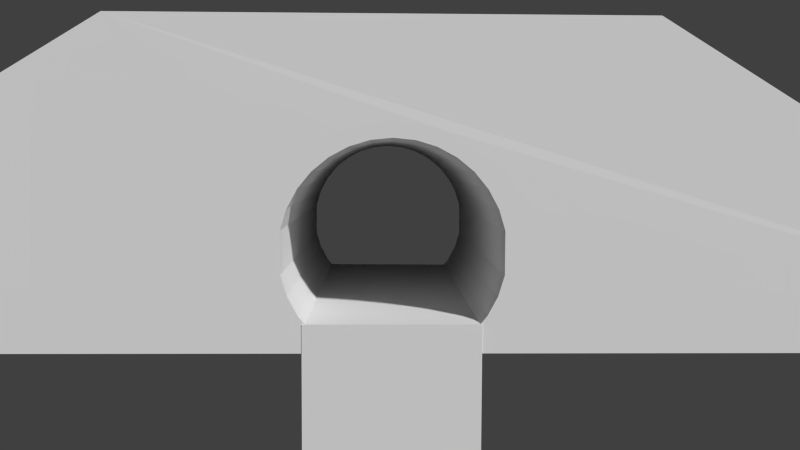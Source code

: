 # Source: Tunnel.blend  (saved by Blender 2.71.0; exported with 4.5.12 LTS)
import bpy
from mathutils import Matrix  # noqa: F401  (used for matrix-valued properties, if any)

bpy.ops.wm.read_factory_settings(use_empty=True)
scene = bpy.context.scene
scene.name = 'Scene'

# ---- collections
col_collection_1 = bpy.data.collections.new('Collection 1'); scene.collection.children.link(col_collection_1)

# ---- materials (node trees are filled in below, after node groups)
mat_bakingmaterial = bpy.data.materials.new('BakingMaterial')
mat_bakingmaterial.alpha_threshold = 0.0
mat_bakingmaterial.use_transparent_shadow = False
mat_bakingmaterial.roughness = 0.5
mat_bakingmaterial.line_color = (0.0, 0.0, 0.0, 1.0)
mat_bakingmaterial_001 = bpy.data.materials.new('BakingMaterial.001')
mat_bakingmaterial_001.alpha_threshold = 0.0
mat_bakingmaterial_001.use_transparent_shadow = False
mat_bakingmaterial_001.roughness = 0.5
mat_bakingmaterial_001.line_color = (0.0, 0.0, 0.0, 1.0)

# ---- material node trees

# ---- world
world_world = bpy.data.worlds.new('World'); scene.world = world_world
world_world.color = (0.05088, 0.05088, 0.05088)
world_world.use_sun_shadow = False
world_world.sun_shadow_jitter_overblur = 0.0
world_world.cycles.sampling_method = 'MANUAL'
world_world.cycles.sample_map_resolution = 256

# ---- cameras
cam_camera = bpy.data.cameras.new('Camera')
cam_camera.clip_end = 100.0
cam_camera.lens = 35.0
cam_camera.sensor_width = 32.0
cam_camera.sensor_height = 18.0
cam_camera.ortho_scale = 7.314
cam_camera.dof.focus_distance = 0.0
cam_camera.dof.aperture_fstop = 128.0

# ---- meshes
me_cube = bpy.data.meshes.new('Cube')
me_cube.from_pydata([(0.4394, -11.59, 8.117), (-1.641, -11.59, 7.703), (-3.405, -11.59, 6.524), (-4.584, -11.59, 4.76), (-4.998, -11.59, 2.68), (-4.584, -11.59, 0.599), (-3.405, -11.59, -1.165), (4.284, -11.59, -1.165), (5.463, -11.59, 0.599), (5.876, -11.59, 2.68), (5.463, -11.59, 4.76), (4.284, -11.59, 6.524), (2.52, -11.59, 7.703), (0.4394, -11.59, 7.427), (-0.4485, -11.59, 7.34), (-1.302, -11.59, 7.081), (-2.089, -11.59, 6.66), (-2.779, -11.59, 6.094), (-3.345, -11.59, 5.404), (-3.765, -11.59, 4.618), (-4.024, -11.59, 3.764), (-4.024, -11.59, 1.988), (-3.765, -11.59, 1.134), (-3.345, -11.59, 0.3475), (-2.779, -11.59, -0.3422), (0.4394, -11.59, -0.356), (3.658, -11.59, -0.3422), (4.224, -11.59, 0.3475), (4.644, -11.59, 1.134), (4.903, -11.59, 1.988), (4.903, -11.59, 3.764), (4.644, -11.59, 4.618), (4.224, -11.59, 5.404), (3.658, -11.59, 6.094), (2.968, -11.59, 6.66), (2.181, -11.59, 7.081), (1.327, -11.59, 7.34), (-10.87, -11.57, 12.24), (10.96, -11.57, 12.24), (-32.94, -11.57, -1.166), (33.03, -11.57, -1.166), (0.4394, 29.09, 8.117), (-1.641, 29.09, 7.703), (-3.405, 29.09, 6.524), (-4.584, 29.09, 4.76), (-4.998, 29.09, 2.68), (-4.584, 29.09, 0.599), (-3.405, 29.09, -1.165), (4.284, 29.09, -1.165), (5.463, 29.09, 0.599), (5.876, 29.09, 2.68), (5.463, 29.09, 4.76), (4.284, 29.09, 6.524), (2.52, 29.09, 7.703), (0.4394, 29.09, 7.427), (-0.4485, 29.09, 7.34), (-1.302, 29.09, 7.081), (-2.089, 29.09, 6.66), (-2.779, 29.09, 6.094), (-3.345, 29.09, 5.404), (-3.765, 29.09, 4.618), (-4.024, 29.09, 3.764), (-4.024, 29.09, 1.988), (-3.765, 29.09, 1.134), (-3.345, 29.09, 0.3475), (-2.779, 29.09, -0.3422), (0.4394, 29.09, -0.356), (3.658, 29.09, -0.3422), (4.224, 29.09, 0.3475), (4.644, 29.09, 1.134), (4.903, 29.09, 1.988), (4.903, 29.09, 3.764), (4.644, 29.09, 4.618), (4.224, 29.09, 5.404), (3.658, 29.09, 6.094), (2.968, 29.09, 6.66), (2.181, 29.09, 7.081), (1.327, 29.09, 7.34), (-10.9, 29.11, 12.24), (10.99, 29.11, 12.24), (-32.94, 29.11, -1.166), (33.03, 29.11, -1.166), (4.029, 29.09, -8.489), (4.029, -11.62, -8.489), (-3.191, -11.62, -8.489), (-3.191, 29.09, -8.489), (4.029, 29.09, 0.01098), (4.029, -11.62, 0.01098), (-3.191, -11.62, 0.01098), (-3.191, 29.09, 0.01098)], [], [(0, 13, 36), (2, 17, 16), (7, 26, 25), (12, 35, 34), (6, 24, 23), (11, 33, 32), (5, 22, 21), (10, 31, 30), (61, 62, 45), (8, 28, 27), (3, 19, 18), (15, 1, 16), (26, 7, 27), (35, 12, 36), (24, 6, 25), (33, 11, 34), (22, 5, 23), (31, 10, 32), (19, 3, 20), (17, 2, 18), (28, 8, 29), (1, 15, 14), (13, 0, 14), (0, 1, 14), (1, 2, 16), (2, 3, 18), (3, 4, 20), (4, 5, 21), (5, 6, 23), (6, 7, 25), (7, 8, 27), (8, 9, 29), (9, 10, 30), (10, 11, 32), (11, 12, 34), (12, 0, 36), (8, 7, 40, 38, 37, 39, 6, 5, 4, 3, 2, 1, 0, 12, 11, 10, 9), (41, 77, 54), (43, 57, 58), (48, 66, 67), (53, 75, 76), (47, 64, 65), (52, 73, 74), (46, 62, 63), (51, 71, 72), (70, 29, 30, 71), (49, 68, 69), (44, 59, 60), (9, 30, 29), (56, 57, 42), (67, 68, 48), (76, 77, 53), (65, 66, 47), (74, 75, 52), (63, 64, 46), (72, 73, 51), (60, 61, 44), (58, 59, 43), (69, 70, 49), (42, 55, 56), (54, 55, 41), (41, 55, 42), (42, 57, 43), (43, 59, 44), (44, 61, 45), (45, 62, 46), (46, 64, 47), (47, 66, 48), (48, 68, 49), (49, 70, 50), (50, 71, 51), (51, 73, 52), (52, 75, 53), (53, 77, 41), (49, 50, 51, 52, 53, 41, 42, 43, 44, 45, 46, 47, 80, 78, 79, 81, 48), (6, 39, 80, 47), (36, 77, 76, 35), (15, 56, 55, 14), (25, 66, 65, 24), (38, 40, 81, 79), (34, 75, 74, 33), (6, 47, 48, 7), (23, 64, 63, 22), (32, 73, 72, 31), (4, 21, 20), (70, 71, 50), (20, 61, 60, 19), (29, 70, 69, 28), (18, 59, 58, 17), (40, 7, 48, 81), (13, 54, 77, 36), (16, 57, 56, 15), (27, 68, 67, 26), (37, 38, 79, 78), (35, 76, 75, 34), (14, 55, 54, 13), (24, 65, 64, 23), (39, 37, 78, 80), (33, 74, 73, 32), (22, 63, 62, 21), (31, 72, 71, 30), (19, 60, 59, 18), (26, 67, 66, 25), (17, 58, 57, 16), (28, 69, 68, 27), (61, 20, 21, 62), (82, 83, 84, 85), (86, 89, 88, 87), (82, 86, 87, 83), (83, 87, 88, 84), (84, 88, 89, 85), (86, 82, 85, 89)])
me_cube.polygons.foreach_set('material_index', [1, 1, 1, 1, 1, 1, 1, 1, 1, 1, 1, 1, 1, 1, 1, 1, 1, 1, 1, 1, 1, 1, 1, 1, 1, 1, 1, 1, 1, 1, 1, 1, 1, 1, 1, 1, 1, 1, 1, 1, 1, 1, 1, 1, 1, 1, 1, 1, 1, 1, 1, 1, 1, 1, 1, 1, 1, 1, 1, 1, 1, 1, 1, 1, 1, 1, 1, 1, 1, 1, 1, 1, 1, 1, 1, 1, 1, 1, 1, 1, 1, 1, 1, 1, 1, 1, 1, 1, 1, 1, 1, 1, 1, 1, 1, 1, 1, 1, 1, 1, 1, 1, 1, 1, 1, 1, 0, 0, 0, 0, 0, 0])
_uv = me_cube.uv_layers.new(name='BakeUVMap')
_uv.uv.foreach_set('vector', [0.5082, 0.1422, 0.5082, 0.1319, 0.5216, 0.1306, 0.4499, 0.1184, 0.4594, 0.112, 0.4699, 0.1205, 0.5664, 0.003541, 0.557, 0.01583, 0.5082, 0.01563, 0.5397, 0.136, 0.5346, 0.1268, 0.5465, 0.1205, 0.4499, 0.003541, 0.4594, 0.01583, 0.4508, 0.02614, 0.5664, 0.1184, 0.557, 0.112, 0.5655, 0.1017, 0.432, 0.0299, 0.4444, 0.0379, 0.4405, 0.05065, 0.5843, 0.09208, 0.5719, 0.08995, 0.5758, 0.07719, 0.5767, 0.07668, 0.5767, 0.05015, 0.5914, 0.06048, 0.5843, 0.0299, 0.5719, 0.0379, 0.5655, 0.02614, 0.432, 0.09208, 0.4444, 0.08995, 0.4508, 0.1017, 0.4818, 0.1268, 0.4766, 0.136, 0.4699, 0.1205, 0.557, 0.01583, 0.5664, 0.003541, 0.5655, 0.02614, 0.5346, 0.1268, 0.5397, 0.136, 0.5216, 0.1306, 0.4594, 0.01583, 0.4499, 0.003541, 0.5082, 0.01563, 0.557, 0.112, 0.5664, 0.1184, 0.5465, 0.1205, 0.4444, 0.0379, 0.432, 0.0299, 0.4508, 0.02614, 0.5719, 0.08995, 0.5843, 0.09208, 0.5655, 0.1017, 0.4444, 0.08995, 0.432, 0.09208, 0.4405, 0.07719, 0.4594, 0.112, 0.4499, 0.1184, 0.4508, 0.1017, 0.5719, 0.0379, 0.5843, 0.0299, 0.5758, 0.05065, 0.4766, 0.136, 0.4818, 0.1268, 0.4947, 0.1306, 0.5082, 0.1319, 0.5082, 0.1422, 0.4947, 0.1306, 0.5082, 0.1422, 0.4766, 0.136, 0.4947, 0.1306, 0.4766, 0.136, 0.4499, 0.1184, 0.4699, 0.1205, 0.4499, 0.1184, 0.432, 0.09208, 0.4508, 0.1017, 0.432, 0.09208, 0.4258, 0.06099, 0.4405, 0.07719, 0.4258, 0.06099, 0.432, 0.0299, 0.4405, 0.05065, 0.432, 0.0299, 0.4499, 0.003541, 0.4508, 0.02614, 0.4499, 0.003541, 0.5664, 0.003541, 0.5082, 0.01563, 0.5664, 0.003541, 0.5843, 0.0299, 0.5655, 0.02614, 0.5843, 0.0299, 0.5906, 0.06099, 0.5758, 0.05065, 0.5906, 0.06099, 0.5843, 0.09208, 0.5758, 0.07719, 0.5843, 0.09208, 0.5664, 0.1184, 0.5655, 0.1017, 0.5664, 0.1184, 0.5397, 0.136, 0.5465, 0.1205, 0.5397, 0.136, 0.5082, 0.1422, 0.5216, 0.1306, 0.5843, 0.0299, 0.5664, 0.003541, 1.002, 0.003525, 0.6676, 0.2038, 0.3368, 0.2038, 0.002271, 0.003526, 0.4499, 0.003541, 0.432, 0.0299, 0.4258, 0.06099, 0.432, 0.09208, 0.4499, 0.1184, 0.4766, 0.136, 0.5082, 0.1422, 0.5397, 0.136, 0.5664, 0.1184, 0.5843, 0.09208, 0.5906, 0.06099, 0.509, 0.1417, 0.4956, 0.1301, 0.509, 0.1314, 0.5673, 0.1179, 0.5473, 0.12, 0.5578, 0.1115, 0.4507, 0.003035, 0.509, 0.01512, 0.4602, 0.01533, 0.4775, 0.1355, 0.4707, 0.12, 0.4826, 0.1262, 0.5673, 0.003035, 0.5664, 0.02563, 0.5578, 0.01533, 0.4507, 0.1179, 0.4517, 0.1012, 0.4602, 0.1115, 0.5851, 0.02939, 0.5767, 0.05015, 0.5727, 0.03739, 0.4329, 0.09157, 0.4414, 0.07668, 0.4453, 0.08944, 0.007109, 0.9757, 0.9985, 0.9757, 0.9985, 0.9922, 0.00711, 0.9922, 0.4329, 0.02939, 0.4517, 0.02563, 0.4453, 0.03739, 0.5851, 0.09157, 0.5664, 0.1012, 0.5727, 0.08944, 0.5906, 0.06099, 0.5758, 0.07719, 0.5758, 0.05065, 0.5354, 0.1262, 0.5473, 0.12, 0.5406, 0.1355, 0.4602, 0.01533, 0.4517, 0.02563, 0.4507, 0.003035, 0.4826, 0.1262, 0.4956, 0.1301, 0.4775, 0.1355, 0.5578, 0.01533, 0.509, 0.01512, 0.5673, 0.003035, 0.4602, 0.1115, 0.4707, 0.12, 0.4507, 0.1179, 0.5727, 0.03739, 0.5664, 0.02563, 0.5851, 0.02939, 0.4453, 0.08944, 0.4517, 0.1012, 0.4329, 0.09157, 0.5727, 0.08944, 0.5767, 0.07668, 0.5851, 0.09157, 0.5578, 0.1115, 0.5664, 0.1012, 0.5673, 0.1179, 0.4453, 0.03739, 0.4414, 0.05015, 0.4329, 0.02939, 0.5406, 0.1355, 0.5225, 0.1301, 0.5354, 0.1262, 0.509, 0.1314, 0.5225, 0.1301, 0.509, 0.1417, 0.509, 0.1417, 0.5225, 0.1301, 0.5406, 0.1355, 0.5406, 0.1355, 0.5473, 0.12, 0.5673, 0.1179, 0.5673, 0.1179, 0.5664, 0.1012, 0.5851, 0.09157, 0.5851, 0.09157, 0.5767, 0.07668, 0.5914, 0.06048, 0.5914, 0.06048, 0.5767, 0.05015, 0.5851, 0.02939, 0.5851, 0.02939, 0.5664, 0.02563, 0.5673, 0.003035, 0.5673, 0.003035, 0.509, 0.01512, 0.4507, 0.003035, 0.4507, 0.003035, 0.4517, 0.02563, 0.4329, 0.02939, 0.4329, 0.02939, 0.4414, 0.05015, 0.4266, 0.06048, 0.4266, 0.06048, 0.4414, 0.07668, 0.4329, 0.09157, 0.4329, 0.09157, 0.4517, 0.1012, 0.4507, 0.1179, 0.4507, 0.1179, 0.4707, 0.12, 0.4775, 0.1355, 0.4775, 0.1355, 0.4956, 0.1301, 0.509, 0.1417, 0.4329, 0.02939, 0.4266, 0.06048, 0.4329, 0.09157, 0.4507, 0.1179, 0.4775, 0.1355, 0.509, 0.1417, 0.5406, 0.1355, 0.5673, 0.1179, 0.5851, 0.09157, 0.5914, 0.06048, 0.5851, 0.02939, 0.5673, 0.003035, 1.002, 0.003019, 0.6681, 0.2033, 0.3364, 0.2033, 0.002271, 0.00302, 0.4507, 0.003035, -0.4609, 1.496, -0.4608, 1.219, -0.08474, 1.219, -0.08492, 1.496, 0.006862, 0.6848, 0.9961, 0.6848, 0.9961, 0.7053, 0.006862, 0.7053, 0.006862, 0.6218, 0.9961, 0.6218, 0.9961, 0.6422, 0.006862, 0.6422, -0.2692, 1.355, -0.2692, 0.9741, -0.2395, 0.9741, -0.2395, 1.355, -0.2439, 1.263, -0.2439, 1.47, -0.6199, 1.47, -0.6199, 1.263, 0.006863, 0.7242, 0.9961, 0.7242, 0.9961, 0.7407, 0.006864, 0.7407, -0.293, 1.234, 0.08305, 1.234, 0.08305, 1.306, -0.293, 1.306, 0.9961, 0.835, 0.006863, 0.835, 0.006864, 0.8161, 0.9961, 0.8161, 0.9961, 0.9464, 0.006872, 0.9464, 0.00687, 0.9276, 0.9961, 0.9276, 0.4258, 0.06099, 0.4405, 0.05065, 0.4405, 0.07719, 0.4414, 0.05015, 0.4414, 0.07668, 0.4266, 0.06048, 0.9961, 0.7959, 0.006869, 0.7959, 0.00687, 0.7755, 0.9961, 0.7755, 0.9961, 0.9074, 0.006866, 0.9074, 0.006864, 0.8869, 0.9961, 0.8869, 0.9961, 0.7566, 0.006872, 0.7566, 0.006873, 0.7401, 0.9961, 0.7401, -0.3475, 1.599, -0.3477, 1.33, 0.02836, 1.33, 0.02854, 1.599, 0.006861, 0.6635, 0.9961, 0.6635, 0.9961, 0.6848, 0.006862, 0.6848, 0.006863, 0.6029, 0.9961, 0.6029, 0.9961, 0.6218, 0.006862, 0.6218, 0.9961, 0.8681, 0.006863, 0.8681, 0.006862, 0.8515, 0.9961, 0.8515, 0.02174, 1.086, 0.02174, 1.291, -0.3543, 1.291, -0.3543, 1.086, 0.006862, 0.7053, 0.9961, 0.7053, 0.9961, 0.7242, 0.006863, 0.7242, 0.006862, 0.6422, 0.9961, 0.6422, 0.9961, 0.6635, 0.006861, 0.6635, 0.9961, 0.8515, 0.006862, 0.8515, 0.006863, 0.835, 0.9961, 0.835, -0.04075, 1.141, -0.04076, 1.348, -0.4168, 1.347, -0.4168, 1.141, 0.9961, 0.963, 0.006873, 0.963, 0.006872, 0.9464, 0.9961, 0.9464, 0.9961, 0.8161, 0.006864, 0.8161, 0.006866, 0.7956, 0.9961, 0.7956, 0.9961, 0.9276, 0.00687, 0.9276, 0.006869, 0.9071, 0.9961, 0.9071, 0.9961, 0.7755, 0.00687, 0.7755, 0.006872, 0.7566, 0.9961, 0.7566, -0.3185, 1.43, -0.3185, 1.048, -0.2887, 1.048, -0.2887, 1.43, 0.006864, 0.5864, 0.9961, 0.5864, 0.9961, 0.6029, 0.006863, 0.6029, 0.9961, 0.8869, 0.006864, 0.8869, 0.006863, 0.8681, 0.9961, 0.8681, 0.00711, 0.976, 0.9985, 0.976, 0.9985, 0.9924, 0.007109, 0.9924, -1.257, 0.4999, -0.2568, 0.4999, -0.2568, 1.5, -1.257, 1.5, 0.0, 0.0, 1.0, 0.0, 1.0, 1.0, 0.0, 1.0, -1.271, 0.7426, -0.2711, 0.7426, -0.2711, 1.743, -1.271, 1.743, -1.442, 0.8212, -0.4424, 0.8212, -0.4424, 1.821, -1.442, 1.821, -1.3, 0.5713, -0.2996, 0.5713, -0.2996, 1.571, -1.3, 1.571, -1.235, 0.5998, -0.2353, 0.5998, -0.2353, 1.6, -1.235, 1.6])
me_cube.materials.append(mat_bakingmaterial)
me_cube.materials.append(mat_bakingmaterial_001)
me_cube.use_remesh_preserve_volume = False
me_cube.use_remesh_preserve_attributes = False
me_cube.use_mirror_vertex_groups = False
me_cube.update()

# ---- objects
ob_cube = bpy.data.objects.new('Cube', me_cube)
ob_camera = bpy.data.objects.new('Camera', cam_camera)

# ---- transforms, parenting, visibility, modifiers, constraints
ob_cube.location = (0.0, 1.133, 0.0)
ob_cube.scale = (1.821, 1.821, 1.821)
ob_cube.lock_rotations_4d = False
ob_cube.empty_display_type = 'ARROWS'
ob_cube.lineart.crease_threshold = 0.0
ob_camera.location = (-0.1891, -82.82, 11.98)
ob_camera.rotation_euler = (1.496, -0.004046, -0.02342)
ob_camera.lock_rotations_4d = False
ob_camera.empty_display_type = 'ARROWS'
ob_camera.color = (0.0, 0.0, 0.0, 0.0)
ob_camera.display_type = 'WIRE'
ob_camera.lineart.crease_threshold = 0.0

# ---- collection membership
col_collection_1.objects.link(ob_cube)
col_collection_1.objects.link(ob_camera)

# ---- scene / render settings (as saved in the file)
scene.camera = ob_camera
scene.frame_start = 1; scene.frame_end = 250; scene.frame_set(1)
scene.render.engine = 'BLENDER_EEVEE_NEXT'
scene.render.resolution_percentage = 50
scene.render.dither_intensity = 0.0
scene.cycles.use_denoising = False
scene.cycles.samples = 10
scene.cycles.sampling_pattern = 'TABULATED_SOBOL'
scene.cycles.light_sampling_threshold = 0.0
scene.cycles.use_adaptive_sampling = False
scene.cycles.use_light_tree = False
scene.cycles.blur_glossy = 0.0
scene.cycles.volume_bounces = 1
scene.cycles.pixel_filter_type = 'GAUSSIAN'
scene.cycles.sample_clamp_indirect = 0.0
scene.view_settings.view_transform = 'Standard'
bpy.context.view_layer.update()

# ---- added for rendering (the .blend has no usable light): sun
light_auto_sun = bpy.data.lights.new('AutoSun', 'SUN')
light_auto_sun.energy = 3.0
light_auto_sun.angle = 0.0523599
ob_auto_sun = bpy.data.objects.new('AutoSun', light_auto_sun)
scene.collection.objects.link(ob_auto_sun)
ob_auto_sun.rotation_euler = (0.872665, 0.174533, 0.523599)
bpy.context.view_layer.update()
